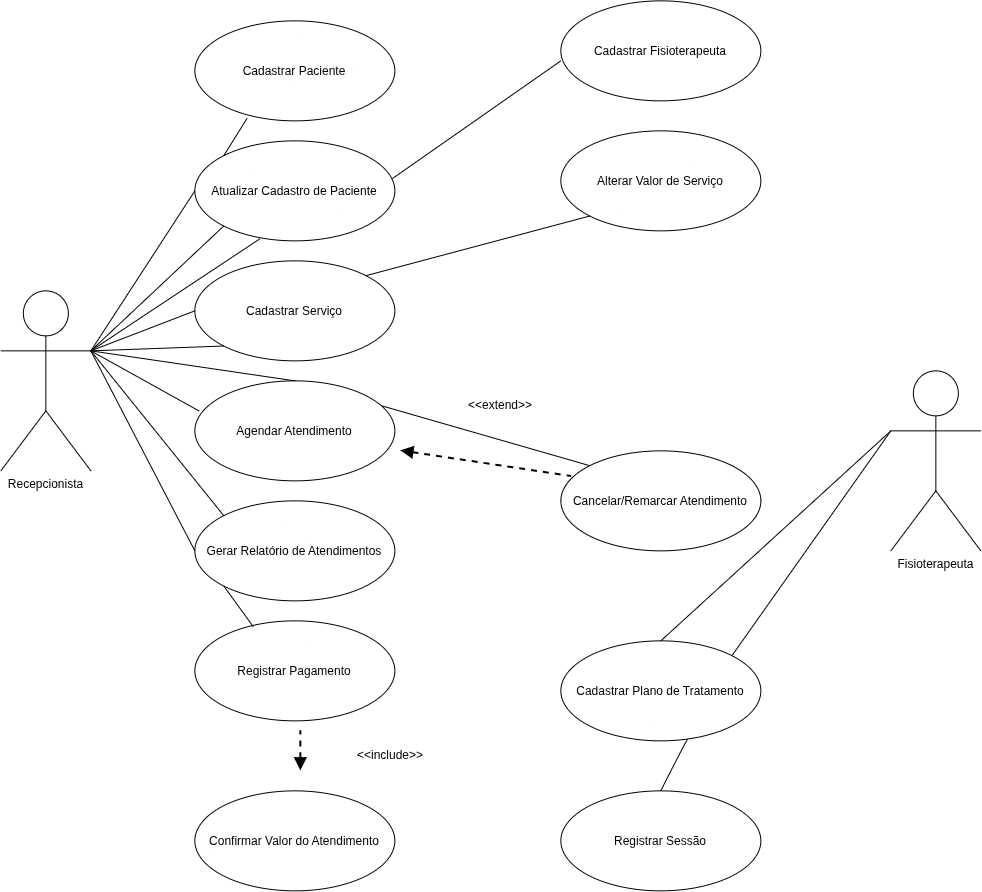

The diagram above was exported from draw.io. Its source (the exported page's mxGraphModel, read from the mxfile embedded in the PNG):
<mxGraphModel dx="1488" dy="897" grid="1" gridSize="10" guides="1" tooltips="1" connect="1" arrows="1" fold="1" page="1" pageScale="1" pageWidth="827" pageHeight="1169" math="0" shadow="0">
  <root>
    <mxCell id="0" />
    <mxCell id="1" parent="0" />
    <UserObject label="Recepcionista&lt;div&gt;&lt;br&gt;&lt;/div&gt;" note="&lt;div&gt;&lt;br&gt;&lt;/div&gt;&lt;br&gt;&lt;div&gt;&lt;br&gt;&lt;/div&gt;" id="CXqrsAyl_5vKzsa_bxPm-1">
      <mxCell parent="1" style="shape=umlActor;verticalLabelPosition=bottom;verticalAlign=top;html=1;outlineConnect=0;" vertex="1">
        <mxGeometry height="180" width="90" x="20" y="350" as="geometry" />
      </mxCell>
    </UserObject>
    <mxCell id="CXqrsAyl_5vKzsa_bxPm-2" parent="1" style="ellipse;whiteSpace=wrap;html=1;shapeInside=1;" value="Cadastrar Paciente" vertex="1">
      <mxGeometry height="100" width="200" x="214" y="80" as="geometry" />
    </mxCell>
    <mxCell id="CXqrsAyl_5vKzsa_bxPm-3" parent="1" style="ellipse;whiteSpace=wrap;html=1;shapeInside=1;" value="Alterar Valor de Serviço" vertex="1">
      <mxGeometry height="100" width="200" x="580" y="190" as="geometry" />
    </mxCell>
    <mxCell id="CXqrsAyl_5vKzsa_bxPm-4" parent="1" style="ellipse;whiteSpace=wrap;html=1;shapeInside=1;" value="Cadastrar Fisioterapeuta" vertex="1">
      <mxGeometry height="100" width="200" x="580" y="60" as="geometry" />
    </mxCell>
    <mxCell id="CXqrsAyl_5vKzsa_bxPm-5" parent="1" style="ellipse;whiteSpace=wrap;html=1;shapeInside=1;" value="Gerar Relatório de Atendimentos" vertex="1">
      <mxGeometry height="100" width="200" x="214" y="560" as="geometry" />
    </mxCell>
    <mxCell id="CXqrsAyl_5vKzsa_bxPm-38" edge="1" parent="1" source="CXqrsAyl_5vKzsa_bxPm-6" style="edgeStyle=none;curved=1;rounded=0;orthogonalLoop=1;jettySize=auto;html=1;exitX=0.5;exitY=0;exitDx=0;exitDy=0;entryX=0;entryY=0;entryDx=0;entryDy=0;fontSize=12;startSize=8;endSize=8;endArrow=none;endFill=0;" target="CXqrsAyl_5vKzsa_bxPm-11">
      <mxGeometry relative="1" as="geometry" />
    </mxCell>
    <mxCell id="CXqrsAyl_5vKzsa_bxPm-6" parent="1" style="ellipse;whiteSpace=wrap;html=1;shapeInside=1;" value="Agendar Atendimento" vertex="1">
      <mxGeometry height="100" width="200" x="214" y="440" as="geometry" />
    </mxCell>
    <mxCell id="CXqrsAyl_5vKzsa_bxPm-7" parent="1" style="ellipse;whiteSpace=wrap;html=1;shapeInside=1;" value="Cadastrar Serviço" vertex="1">
      <mxGeometry height="100" width="200" x="214" y="320" as="geometry" />
    </mxCell>
    <mxCell id="CXqrsAyl_5vKzsa_bxPm-8" parent="1" style="ellipse;whiteSpace=wrap;html=1;shapeInside=1;" value="Atualizar Cadastro de Paciente" vertex="1">
      <mxGeometry height="100" width="200" x="214" y="200" as="geometry" />
    </mxCell>
    <mxCell id="CXqrsAyl_5vKzsa_bxPm-9" parent="1" style="ellipse;whiteSpace=wrap;html=1;shapeInside=1;" value="Confirmar Valor do Atendimento" vertex="1">
      <mxGeometry height="100" width="200" x="214" y="850" as="geometry" />
    </mxCell>
    <mxCell id="CXqrsAyl_5vKzsa_bxPm-10" parent="1" style="ellipse;whiteSpace=wrap;html=1;shapeInside=1;" value="Registrar Pagamento" vertex="1">
      <mxGeometry height="100" width="200" x="214" y="680" as="geometry" />
    </mxCell>
    <mxCell id="CXqrsAyl_5vKzsa_bxPm-11" parent="1" style="ellipse;whiteSpace=wrap;html=1;shapeInside=1;" value="Cancelar/Remarcar Atendimento" vertex="1">
      <mxGeometry height="100" width="200" x="580" y="510" as="geometry" />
    </mxCell>
    <mxCell id="CXqrsAyl_5vKzsa_bxPm-42" edge="1" parent="1" source="CXqrsAyl_5vKzsa_bxPm-14" style="edgeStyle=none;curved=1;rounded=0;orthogonalLoop=1;jettySize=auto;html=1;exitX=0;exitY=0.3333333333333333;exitDx=0;exitDy=0;exitPerimeter=0;entryX=1;entryY=0;entryDx=0;entryDy=0;fontSize=12;startSize=8;endSize=8;endArrow=none;endFill=0;" target="CXqrsAyl_5vKzsa_bxPm-16">
      <mxGeometry relative="1" as="geometry" />
    </mxCell>
    <mxCell id="CXqrsAyl_5vKzsa_bxPm-14" parent="1" style="shape=umlActor;verticalLabelPosition=bottom;verticalAlign=top;html=1;outlineConnect=0;" value="Fisioterapeuta" vertex="1">
      <mxGeometry height="180" width="90" x="910" y="430" as="geometry" />
    </mxCell>
    <mxCell id="CXqrsAyl_5vKzsa_bxPm-15" parent="1" style="ellipse;whiteSpace=wrap;html=1;shapeInside=1;" value="Registrar Sessão" vertex="1">
      <mxGeometry height="100" width="200" x="580" y="850" as="geometry" />
    </mxCell>
    <mxCell id="CXqrsAyl_5vKzsa_bxPm-44" edge="1" parent="1" source="CXqrsAyl_5vKzsa_bxPm-16" style="edgeStyle=none;curved=1;rounded=0;orthogonalLoop=1;jettySize=auto;html=1;exitX=1;exitY=0;exitDx=0;exitDy=0;entryX=0.5;entryY=0;entryDx=0;entryDy=0;fontSize=12;startSize=8;endSize=8;endArrow=none;endFill=0;" target="CXqrsAyl_5vKzsa_bxPm-15">
      <mxGeometry relative="1" as="geometry">
        <Array as="points">
          <mxPoint x="720" y="780" />
          <mxPoint x="710" y="790" />
        </Array>
      </mxGeometry>
    </mxCell>
    <mxCell id="CXqrsAyl_5vKzsa_bxPm-16" parent="1" style="ellipse;whiteSpace=wrap;html=1;shapeInside=1;" value="Cadastrar Plano de Tratamento" vertex="1">
      <mxGeometry height="100" width="200" x="580" y="700" as="geometry" />
    </mxCell>
    <mxCell id="CXqrsAyl_5vKzsa_bxPm-18" edge="1" parent="1" source="CXqrsAyl_5vKzsa_bxPm-1" style="endArrow=none;html=1;rounded=0;fontSize=12;startSize=8;endSize=8;curved=1;exitX=1;exitY=0.3333333333333333;exitDx=0;exitDy=0;exitPerimeter=0;entryX=0;entryY=1;entryDx=0;entryDy=0;" target="CXqrsAyl_5vKzsa_bxPm-8" value="">
      <mxGeometry height="50" relative="1" width="50" as="geometry">
        <mxPoint x="120" y="325" as="sourcePoint" />
        <mxPoint x="269" y="180" as="targetPoint" />
      </mxGeometry>
    </mxCell>
    <mxCell id="CXqrsAyl_5vKzsa_bxPm-19" edge="1" parent="1" source="CXqrsAyl_5vKzsa_bxPm-1" style="endArrow=none;html=1;rounded=0;fontSize=12;startSize=8;endSize=8;curved=1;exitX=1;exitY=0.3333333333333333;exitDx=0;exitDy=0;exitPerimeter=0;" value="">
      <mxGeometry height="50" relative="1" width="50" as="geometry">
        <mxPoint x="130" y="320" as="sourcePoint" />
        <mxPoint x="279" y="298" as="targetPoint" />
      </mxGeometry>
    </mxCell>
    <mxCell id="CXqrsAyl_5vKzsa_bxPm-20" edge="1" parent="1" source="CXqrsAyl_5vKzsa_bxPm-8" style="endArrow=none;html=1;rounded=0;fontSize=12;startSize=8;endSize=8;curved=1;exitX=0.988;exitY=0.377;exitDx=0;exitDy=0;exitPerimeter=0;" value="">
      <mxGeometry height="50" relative="1" width="50" as="geometry">
        <mxPoint x="420" y="240" as="sourcePoint" />
        <mxPoint x="580" y="120" as="targetPoint" />
      </mxGeometry>
    </mxCell>
    <mxCell id="CXqrsAyl_5vKzsa_bxPm-21" edge="1" parent="1" source="CXqrsAyl_5vKzsa_bxPm-1" style="endArrow=none;html=1;rounded=0;fontSize=12;startSize=8;endSize=8;curved=1;exitX=1;exitY=0.3333333333333333;exitDx=0;exitDy=0;exitPerimeter=0;entryX=0;entryY=0.5;entryDx=0;entryDy=0;" target="CXqrsAyl_5vKzsa_bxPm-7" value="">
      <mxGeometry height="50" relative="1" width="50" as="geometry">
        <mxPoint x="180" y="495" as="sourcePoint" />
        <mxPoint x="190" y="340" as="targetPoint" />
      </mxGeometry>
    </mxCell>
    <mxCell id="CXqrsAyl_5vKzsa_bxPm-22" edge="1" parent="1" source="CXqrsAyl_5vKzsa_bxPm-7" style="endArrow=none;html=1;rounded=0;fontSize=12;startSize=8;endSize=8;curved=1;exitX=1;exitY=0;exitDx=0;exitDy=0;entryX=0;entryY=1;entryDx=0;entryDy=0;" target="CXqrsAyl_5vKzsa_bxPm-3" value="">
      <mxGeometry height="50" relative="1" width="50" as="geometry">
        <mxPoint x="460" y="475" as="sourcePoint" />
        <mxPoint x="609" y="330" as="targetPoint" />
      </mxGeometry>
    </mxCell>
    <mxCell id="CXqrsAyl_5vKzsa_bxPm-23" edge="1" parent="1" source="CXqrsAyl_5vKzsa_bxPm-1" style="endArrow=none;html=1;rounded=0;fontSize=12;startSize=8;endSize=8;curved=1;exitX=1;exitY=0.3333333333333333;exitDx=0;exitDy=0;exitPerimeter=0;entryX=0;entryY=1;entryDx=0;entryDy=0;" target="CXqrsAyl_5vKzsa_bxPm-7" value="">
      <mxGeometry height="50" relative="1" width="50" as="geometry">
        <mxPoint x="150" y="525" as="sourcePoint" />
        <mxPoint x="299" y="380" as="targetPoint" />
      </mxGeometry>
    </mxCell>
    <mxCell id="CXqrsAyl_5vKzsa_bxPm-28" edge="1" parent="1" source="CXqrsAyl_5vKzsa_bxPm-1" style="endArrow=none;html=1;rounded=0;fontSize=12;startSize=8;endSize=8;curved=1;exitX=1;exitY=0.3333333333333333;exitDx=0;exitDy=0;exitPerimeter=0;entryX=0.022;entryY=0.302;entryDx=0;entryDy=0;entryPerimeter=0;" target="CXqrsAyl_5vKzsa_bxPm-6" value="">
      <mxGeometry height="50" relative="1" width="50" as="geometry">
        <mxPoint x="140" y="380" as="sourcePoint" />
        <mxPoint x="263" y="465" as="targetPoint" />
      </mxGeometry>
    </mxCell>
    <mxCell id="CXqrsAyl_5vKzsa_bxPm-29" edge="1" parent="1" source="CXqrsAyl_5vKzsa_bxPm-1" style="endArrow=none;html=1;rounded=0;fontSize=12;startSize=8;endSize=8;curved=1;exitX=1;exitY=0.3333333333333333;exitDx=0;exitDy=0;exitPerimeter=0;entryX=0.5;entryY=0;entryDx=0;entryDy=0;" target="CXqrsAyl_5vKzsa_bxPm-6" value="">
      <mxGeometry height="50" relative="1" width="50" as="geometry">
        <mxPoint x="120" y="320" as="sourcePoint" />
        <mxPoint x="243" y="405" as="targetPoint" />
      </mxGeometry>
    </mxCell>
    <mxCell id="CXqrsAyl_5vKzsa_bxPm-31" edge="1" parent="1" source="CXqrsAyl_5vKzsa_bxPm-1" style="endArrow=none;html=1;rounded=0;fontSize=12;startSize=8;endSize=8;curved=1;exitX=1;exitY=0.3333333333333333;exitDx=0;exitDy=0;exitPerimeter=0;entryX=0;entryY=0;entryDx=0;entryDy=0;" target="CXqrsAyl_5vKzsa_bxPm-5" value="">
      <mxGeometry height="50" relative="1" width="50" as="geometry">
        <mxPoint x="160" y="650" as="sourcePoint" />
        <mxPoint x="283" y="735" as="targetPoint" />
      </mxGeometry>
    </mxCell>
    <mxCell id="CXqrsAyl_5vKzsa_bxPm-34" parent="1" style="text;html=1;whiteSpace=wrap;strokeColor=none;fillColor=none;align=center;verticalAlign=middle;rounded=0;" value="&amp;lt;&amp;lt;include&amp;gt;&amp;gt;" vertex="1">
      <mxGeometry height="30" width="140" x="340" y="800" as="geometry" />
    </mxCell>
    <mxCell id="CXqrsAyl_5vKzsa_bxPm-37" edge="1" parent="1" style="endArrow=none;dashed=1;html=1;strokeWidth=2;rounded=0;fontSize=12;startSize=8;endSize=8;curved=1;startArrow=block;startFill=1;" value="">
      <mxGeometry height="50" relative="1" width="50" as="geometry">
        <mxPoint x="320" y="830" as="sourcePoint" />
        <mxPoint x="320" y="790" as="targetPoint" />
      </mxGeometry>
    </mxCell>
    <mxCell id="CXqrsAyl_5vKzsa_bxPm-39" edge="1" parent="1" style="endArrow=none;dashed=1;html=1;strokeWidth=2;rounded=0;fontSize=12;startSize=8;endSize=8;curved=1;startArrow=block;startFill=1;entryX=0.054;entryY=0.257;entryDx=0;entryDy=0;entryPerimeter=0;" target="CXqrsAyl_5vKzsa_bxPm-11" value="">
      <mxGeometry height="50" relative="1" width="50" as="geometry">
        <mxPoint x="420" y="510" as="sourcePoint" />
        <mxPoint x="540" y="560" as="targetPoint" />
      </mxGeometry>
    </mxCell>
    <mxCell id="CXqrsAyl_5vKzsa_bxPm-40" parent="1" style="text;html=1;whiteSpace=wrap;strokeColor=none;fillColor=none;align=center;verticalAlign=middle;rounded=0;" value="&amp;lt;&amp;lt;extend&amp;gt;&amp;gt;" vertex="1">
      <mxGeometry height="30" width="60" x="490" y="450" as="geometry" />
    </mxCell>
    <mxCell id="CXqrsAyl_5vKzsa_bxPm-41" edge="1" parent="1" source="CXqrsAyl_5vKzsa_bxPm-14" style="edgeStyle=none;curved=1;rounded=0;orthogonalLoop=1;jettySize=auto;html=1;exitX=0;exitY=0.3333333333333333;exitDx=0;exitDy=0;exitPerimeter=0;entryX=0.5;entryY=0;entryDx=0;entryDy=0;fontSize=12;startSize=8;endSize=8;endArrow=none;endFill=0;" target="CXqrsAyl_5vKzsa_bxPm-16">
      <mxGeometry relative="1" as="geometry" />
    </mxCell>
    <mxCell id="CXqrsAyl_5vKzsa_bxPm-46" edge="1" parent="1" source="CXqrsAyl_5vKzsa_bxPm-1" style="endArrow=none;html=1;rounded=0;fontSize=12;startSize=8;endSize=8;curved=1;exitX=1;exitY=0.3333333333333333;exitDx=0;exitDy=0;exitPerimeter=0;entryX=0;entryY=0.5;entryDx=0;entryDy=0;" target="CXqrsAyl_5vKzsa_bxPm-5" value="">
      <mxGeometry height="50" relative="1" width="50" as="geometry">
        <mxPoint x="120" y="530" as="sourcePoint" />
        <mxPoint x="253" y="695" as="targetPoint" />
      </mxGeometry>
    </mxCell>
    <mxCell id="CXqrsAyl_5vKzsa_bxPm-47" edge="1" parent="1" source="CXqrsAyl_5vKzsa_bxPm-5" style="edgeStyle=none;curved=1;rounded=0;orthogonalLoop=1;jettySize=auto;html=1;exitX=0;exitY=1;exitDx=0;exitDy=0;entryX=0.292;entryY=0.058;entryDx=0;entryDy=0;entryPerimeter=0;fontSize=12;startSize=8;endSize=8;endArrow=none;endFill=0;" target="CXqrsAyl_5vKzsa_bxPm-10">
      <mxGeometry relative="1" as="geometry" />
    </mxCell>
    <mxCell id="CXqrsAyl_5vKzsa_bxPm-49" edge="1" parent="1" source="CXqrsAyl_5vKzsa_bxPm-1" style="endArrow=none;html=1;rounded=0;fontSize=12;startSize=8;endSize=8;curved=1;exitX=1;exitY=0.3333333333333333;exitDx=0;exitDy=0;exitPerimeter=0;entryX=0;entryY=0.5;entryDx=0;entryDy=0;" target="CXqrsAyl_5vKzsa_bxPm-8" value="">
      <mxGeometry height="50" relative="1" width="50" as="geometry">
        <mxPoint x="81" y="375" as="sourcePoint" />
        <mxPoint x="214" y="250" as="targetPoint" />
      </mxGeometry>
    </mxCell>
    <mxCell id="CXqrsAyl_5vKzsa_bxPm-50" edge="1" parent="1" source="CXqrsAyl_5vKzsa_bxPm-8" style="edgeStyle=none;curved=1;rounded=0;orthogonalLoop=1;jettySize=auto;html=1;exitX=0;exitY=0;exitDx=0;exitDy=0;entryX=0.261;entryY=0.975;entryDx=0;entryDy=0;entryPerimeter=0;fontSize=12;startSize=8;endSize=8;endArrow=none;endFill=0;" target="CXqrsAyl_5vKzsa_bxPm-2">
      <mxGeometry relative="1" as="geometry" />
    </mxCell>
  </root>
</mxGraphModel>